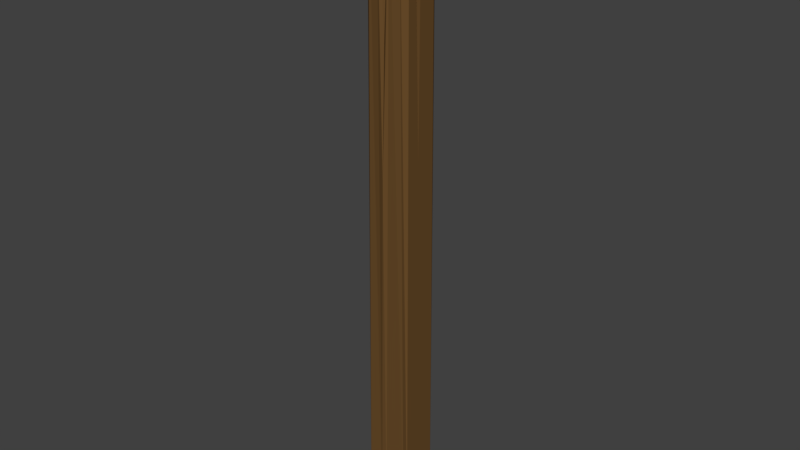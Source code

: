# Source: wooden_beam_vertical.blend  (saved by Blender 2.79.0; exported with 4.5.12 LTS)
import bpy
from mathutils import Matrix  # noqa: F401  (used for matrix-valued properties, if any)

bpy.ops.wm.read_factory_settings(use_empty=True)
scene = bpy.context.scene
scene.name = 'Scene'

# ---- collections
col_collection_1 = bpy.data.collections.new('Collection 1'); scene.collection.children.link(col_collection_1)

# ---- materials (node trees are filled in below, after node groups)
mat_drewno_002 = bpy.data.materials.new('Drewno.002')
mat_drewno_002.alpha_threshold = 0.0
mat_drewno_002.roughness = 0.5

# ---- material node trees
mat_drewno_002.use_nodes = True; mat_drewno_002.node_tree.nodes.clear()
_N = mat_drewno_002.node_tree.nodes; _L = mat_drewno_002.node_tree.links
n0 = _N.new('ShaderNodeOutputMaterial'); n0.name = 'Material Output'; n0.location = (300, 300)
n1 = _N.new('ShaderNodeBsdfDiffuse'); n1.name = 'Diffuse BSDF'; n1.location = (10, 300)
n1.inputs[0].default_value = (0.1473, 0.07508, 0.02407, 1.0)
_L.new(n1.outputs[0], n0.inputs[0])
n0.is_active_output = True

# ---- world
world_world = bpy.data.worlds.new('World'); scene.world = world_world
world_world.color = (0.05088, 0.05088, 0.05088)
world_world.use_sun_shadow = False
world_world.sun_shadow_jitter_overblur = 0.0
world_world.cycles.sampling_method = 'MANUAL'

# ---- meshes
me_cube_055 = bpy.data.meshes.new('Cube.055')
me_cube_055.from_pydata([(-1.0, -1.0, -1.0), (-0.7679, -0.9269, 1.0), (-1.0, 1.0, -1.0), (-0.8139, 0.9454, 1.0), (1.0, -1.0, -1.0), (0.7241, -0.9438, 1.0), (1.0, 1.0, -1.0), (0.8838, 0.936, 1.0), (-0.3158, 1.0, -1.0), (-0.3158, 1.0, 1.0), (-0.3158, -1.0, -1.0), (-0.3158, -1.0, 1.0), (-0.04167, 1.0, 1.0), (-0.04167, -1.0, -1.0), (-0.04167, 1.0, -1.0), (-0.04167, -0.9567, 0.5708), (0.2708, 1.0, 1.0), (0.2708, -1.0, -1.0), (0.2708, 1.0, -1.0), (0.2708, -1.0, 1.0), (-1.0, -0.7339, -1.0), (-1.0, -0.7339, 1.0), (1.0, -0.7339, -1.0), (1.0, -0.7339, 1.0), (-0.3158, -0.9027, 1.0), (-0.3158, -0.7339, -1.0), (-0.04167, -0.5859, 1.0), (-0.04167, -0.7339, -1.0), (0.2708, -0.844, 1.0), (0.2708, -0.7339, -1.0), (-1.0, 0.7655, 1.0), (1.0, 0.7655, -1.0), (-1.0, 0.7655, -1.0), (1.0, 0.7331, 1.0), (-0.3158, 0.7655, 1.0), (-0.3158, 0.7655, -1.0), (-0.04167, 0.7655, 1.0), (-0.04167, 0.7655, -1.0), (0.2708, 0.7655, 1.0), (0.2708, 0.7655, -1.0), (-1.0, 0.09116, -1.0), (1.0, -0.09406, 0.2244), (-0.7416, 0.06248, 1.0), (-0.3158, 0.09116, -1.0), (0.08753, 0.1576, 1.0), (-0.04167, 0.09116, -1.0), (0.63, -0.07568, 1.0), (0.2708, 0.09116, -1.0), (-1.0, 0.09116, 0.5592), (1.0, 0.09116, -1.0), (-1.0, -0.1155, -1.0), (1.0, -0.4166, 1.0), (-0.8548, -0.07336, 1.0), (-0.3158, -0.1155, -1.0), (0.09973, -0.02933, 1.0), (-0.04167, -0.1155, -1.0), (0.7012, -0.3517, 1.0), (0.2708, -0.1155, -1.0), (-1.0, -0.1155, 1.0), (1.0, -0.1155, -1.0), (-1.0, 0.2785, 1.0), (1.0, 0.2785, -1.0), (-1.0, 0.2785, -1.0), (1.0, -0.03178, 1.0), (-0.9032, 0.2394, 1.0), (-0.3158, 0.2785, -1.0), (0.01272, 0.3265, 1.0), (-0.04167, 0.2785, -1.0), (0.8119, 0.04705, 1.0), (0.2708, 0.2785, -1.0), (-0.04167, -1.104, 0.1601)], [], [(32, 30, 3, 2), (18, 16, 7, 6), (22, 23, 5, 4), (10, 11, 1, 0), (29, 22, 4, 17), (24, 21, 1, 11), (26, 24, 11, 15), (20, 25, 10, 0), (13, 70, 15, 11, 10), (2, 3, 9, 8), (17, 19, 15, 70, 13), (28, 26, 15, 19), (25, 27, 13, 10), (8, 9, 12, 14), (23, 28, 19, 5), (4, 5, 19, 17), (27, 29, 17, 13), (14, 12, 16, 18), (55, 57, 29, 27), (51, 56, 28, 23), (53, 55, 27, 25), (56, 54, 26, 28), (50, 53, 25, 20), (54, 52, 24, 26), (52, 58, 21, 24), (57, 59, 22, 29), (59, 51, 23, 22), (0, 1, 21, 20), (6, 7, 33, 31), (18, 6, 31, 39), (9, 3, 30, 34), (12, 9, 34, 36), (2, 8, 35, 32), (16, 12, 36, 38), (8, 14, 37, 35), (7, 16, 38, 33), (14, 18, 39, 37), (62, 60, 30, 32), (50, 58, 48, 40), (61, 63, 41, 49), (69, 61, 49, 47), (64, 60, 48, 42), (66, 64, 42, 44), (62, 65, 43, 40), (68, 66, 44, 46), (65, 67, 45, 43), (63, 68, 46, 41), (67, 69, 47, 45), (20, 21, 58, 50), (49, 41, 51, 59), (47, 49, 59, 57), (42, 48, 58, 52), (44, 42, 52, 54), (40, 43, 53, 50), (46, 44, 54, 56), (43, 45, 55, 53), (41, 46, 56, 51), (45, 47, 57, 55), (37, 39, 69, 67), (33, 38, 68, 63), (35, 37, 67, 65), (38, 36, 66, 68), (32, 35, 65, 62), (36, 34, 64, 66), (34, 30, 60, 64), (39, 31, 61, 69), (31, 33, 63, 61), (40, 48, 60, 62)])
me_cube_055.materials.append(mat_drewno_002)
me_cube_055.use_remesh_preserve_volume = False
me_cube_055.use_remesh_preserve_attributes = False
me_cube_055.use_mirror_vertex_groups = False
me_cube_055.update()

# ---- objects
ob_cube_055 = bpy.data.objects.new('Cube.055', me_cube_055)

# ---- transforms, parenting, visibility, modifiers, constraints
ob_cube_055.location = (0.0, 0.0, 0.0)
ob_cube_055.scale = (0.4697, 0.4697, 6.786)
ob_cube_055.lineart.crease_threshold = 0.0

# ---- collection membership
col_collection_1.objects.link(ob_cube_055)

# ---- scene / render settings (as saved in the file)
scene.frame_start = 1; scene.frame_end = 250; scene.frame_set(1)
scene.render.engine = 'CYCLES'
scene.render.resolution_percentage = 50
scene.render.dither_intensity = 0.0
scene.cycles.use_denoising = False
scene.cycles.samples = 128
scene.cycles.sampling_pattern = 'TABULATED_SOBOL'
scene.cycles.use_adaptive_sampling = False
scene.cycles.use_light_tree = False
scene.cycles.blur_glossy = 0.0
scene.cycles.sample_clamp_indirect = 0.0
scene.view_settings.view_transform = 'Standard'
bpy.context.view_layer.update()

# ---- added for rendering (the .blend has no active camera and no usable light): camera, sun
cam_auto = bpy.data.cameras.new('AutoCamera')
cam_auto.lens = 50.0
cam_auto.sensor_width = 36.0
cam_auto.clip_end = 1000.0
ob_auto_camera = bpy.data.objects.new('AutoCamera', cam_auto)
scene.collection.objects.link(ob_auto_camera)
ob_auto_camera.location = (12.6213, -15.17, 10.097)
ob_auto_camera.rotation_euler = (1.09748, -7.21219e-08, 0.694738)
scene.camera = ob_auto_camera
light_auto_sun = bpy.data.lights.new('AutoSun', 'SUN')
light_auto_sun.energy = 3.0
light_auto_sun.angle = 0.0523599
ob_auto_sun = bpy.data.objects.new('AutoSun', light_auto_sun)
scene.collection.objects.link(ob_auto_sun)
ob_auto_sun.rotation_euler = (0.872665, 0.174533, 0.523599)
bpy.context.view_layer.update()
